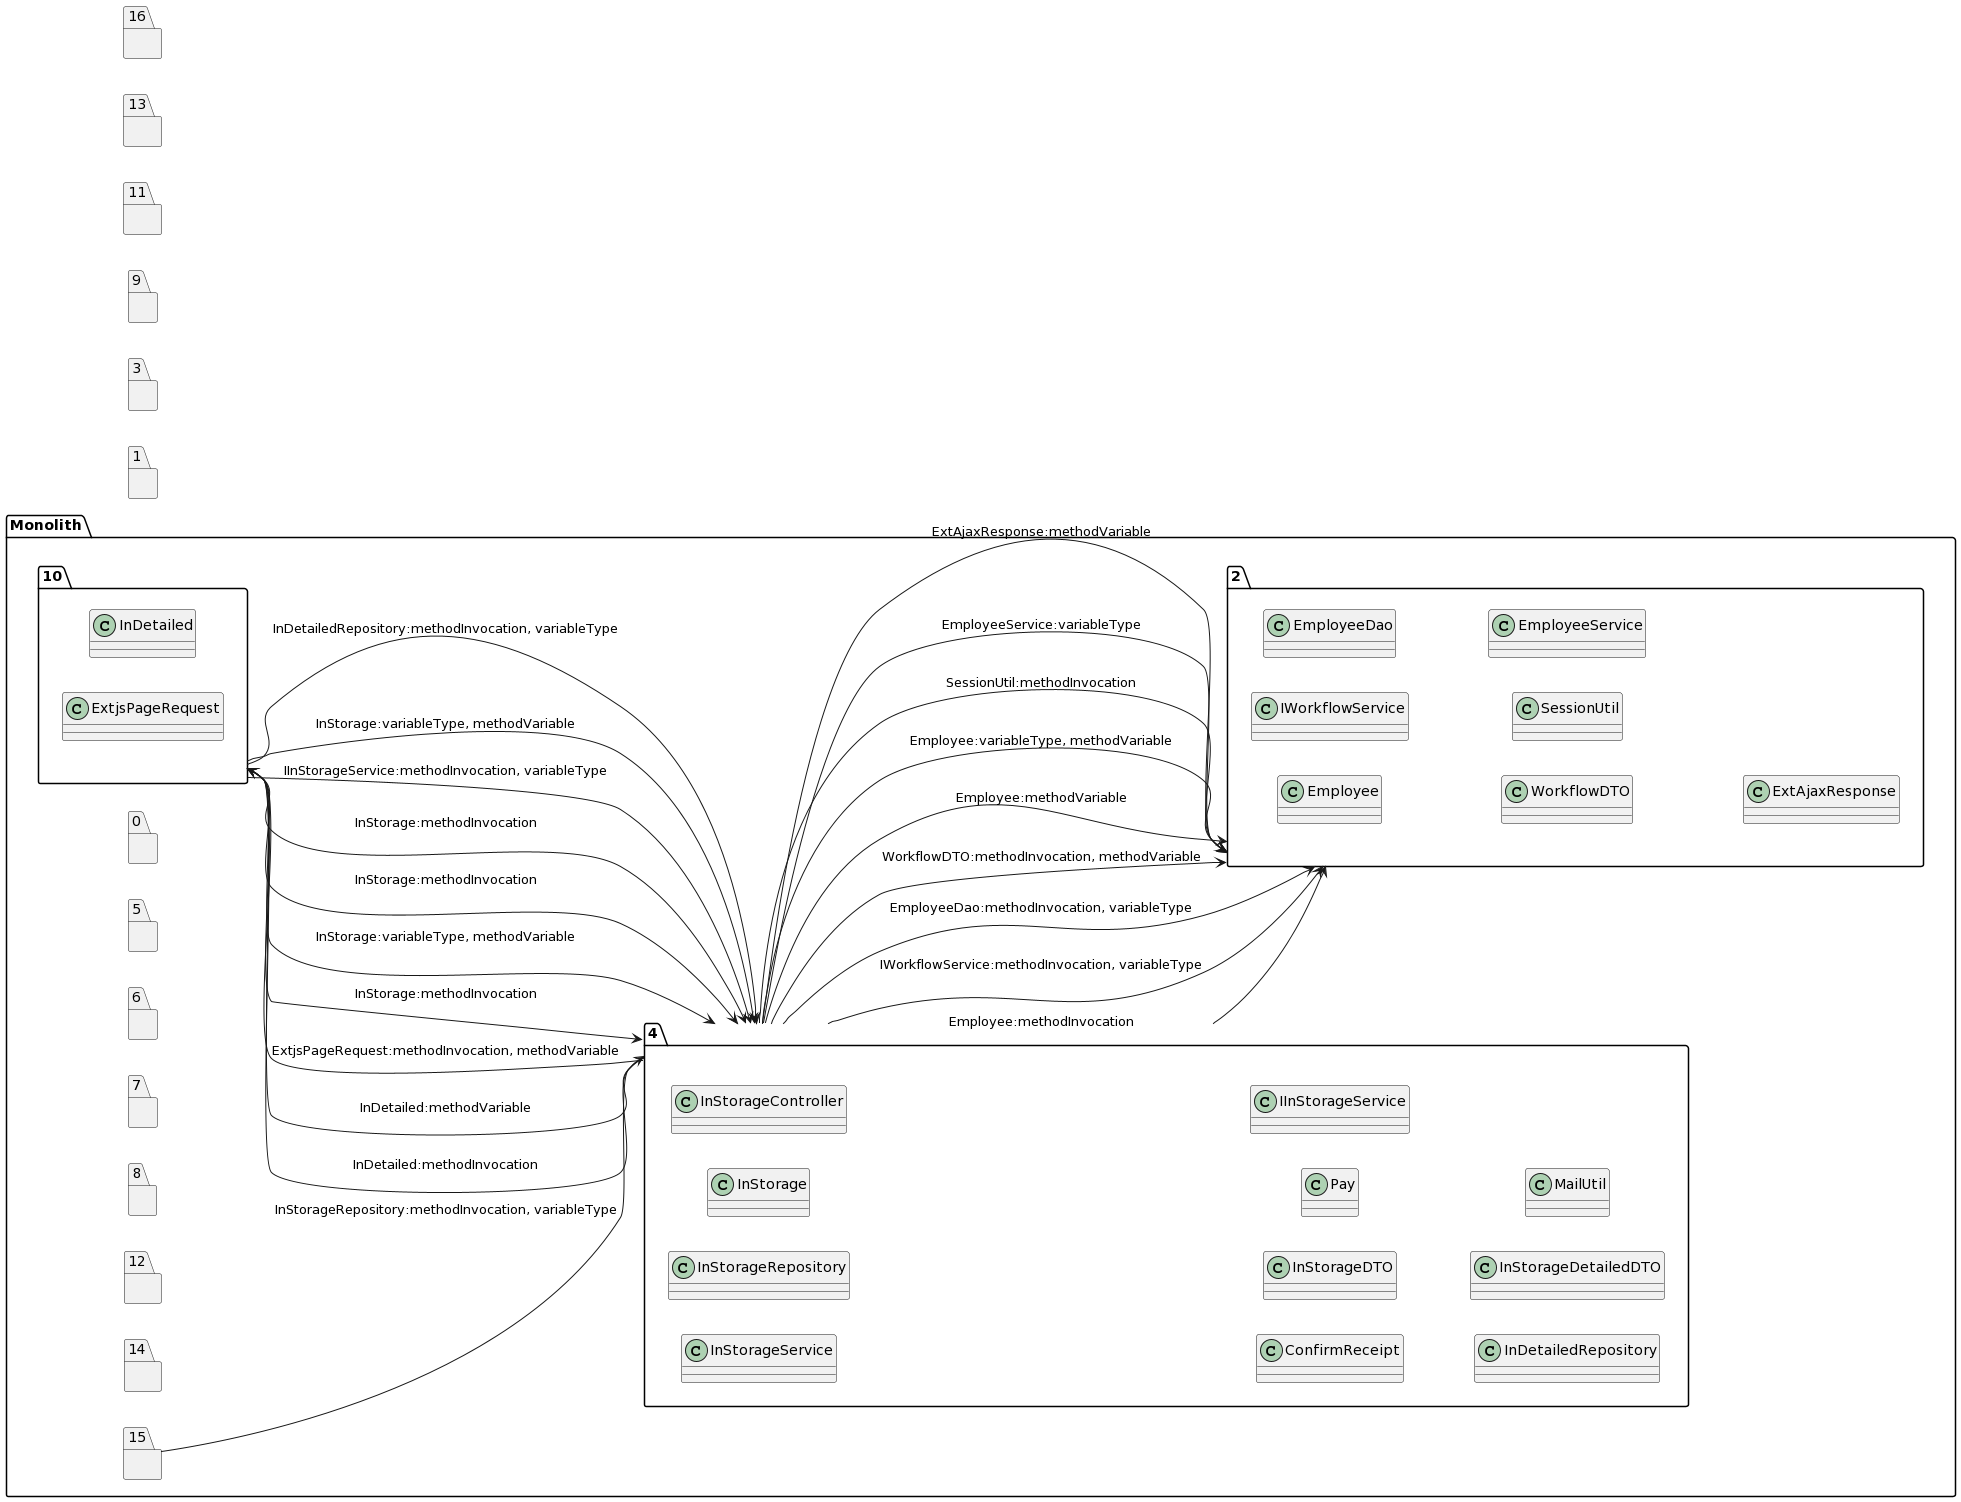

The diagram above was rendered by PlantUML. Its source (embedded in the PNG):
@startuml
left to right direction
package "Monolith" {
package "4"{
class InStorageService
class InStorageRepository
class InStorage
class InStorageController
class ConfirmReceipt
class InStorageDTO
class Pay
class IInStorageService
class InDetailedRepository
class InStorageDetailedDTO
class MailUtil
}
package "0"{
}
package "2"{
class Employee
class IWorkflowService
class EmployeeDao
class WorkflowDTO
class Employee
class Employee
class SessionUtil
class EmployeeService
class ExtAjaxResponse
}
package "5"{
}
package "6"{
}
package "7"{
}
package "8"{
}
package "10"{
class InDetailed
class InDetailed
class ExtjsPageRequest
}
package "12"{
}
package "14"{
}
package "15"{
}
}
package "1"{
}
package "3"{
}
package "9"{
}
package "11"{
}
package "13"{
}
package "16"{
}
"4"-->"2":Employee:methodInvocation
"4"-->"2":IWorkflowService:methodInvocation, variableType
"4"-->"2":EmployeeDao:methodInvocation, variableType
"4"-->"2":WorkflowDTO:methodInvocation, methodVariable
"4"-->"2":Employee:methodVariable
"4"-->"2":Employee:variableType, methodVariable
"4"-->"2":SessionUtil:methodInvocation
"4"-->"2":EmployeeService:variableType
"4"-->"2":ExtAjaxResponse:methodVariable
"4"-->"10":InDetailed:methodInvocation
"4"-->"10":InDetailed:methodVariable
"4"-->"10":ExtjsPageRequest:methodInvocation, methodVariable
"10"-->"4":InStorage:methodInvocation
"10"-->"4":InStorage:variableType, methodVariable
"10"-->"4":InStorage:methodInvocation
"10"-->"4":InStorage:methodInvocation
"10"-->"4":IInStorageService:methodInvocation, variableType
"10"-->"4":InStorage:variableType, methodVariable
"10"-->"4":InDetailedRepository:methodInvocation, variableType
"15"-->"4":InStorageRepository:methodInvocation, variableType
@enduml